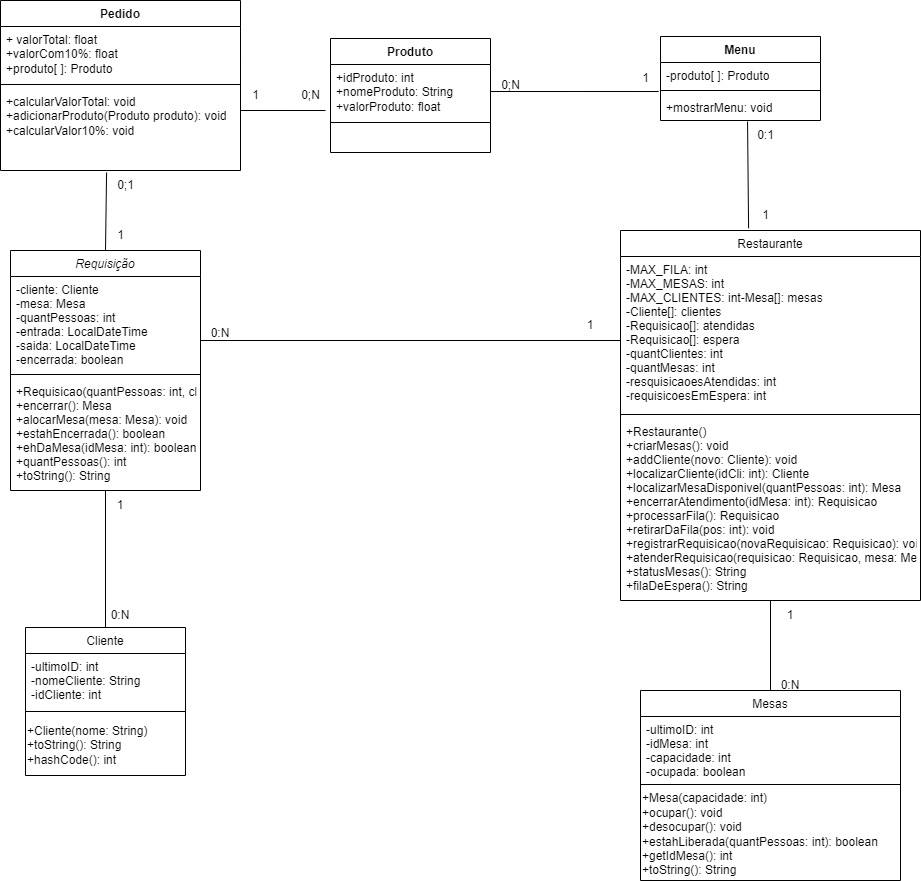

The diagram above was exported from draw.io. Its source (the exported page's mxGraphModel, read from the mxfile embedded in the PNG):
<mxGraphModel dx="1434" dy="1947" grid="1" gridSize="10" guides="1" tooltips="1" connect="1" arrows="1" fold="1" page="1" pageScale="1" pageWidth="827" pageHeight="1169" math="0" shadow="0">
  <root>
    <mxCell id="WIyWlLk6GJQsqaUBKTNV-0" />
    <mxCell id="WIyWlLk6GJQsqaUBKTNV-1" parent="WIyWlLk6GJQsqaUBKTNV-0" />
    <mxCell id="zkfFHV4jXpPFQw0GAbJ--0" value="Requisição" style="swimlane;fontStyle=2;align=center;verticalAlign=top;childLayout=stackLayout;horizontal=1;startSize=26;horizontalStack=0;resizeParent=1;resizeLast=0;collapsible=1;marginBottom=0;rounded=0;shadow=0;strokeWidth=1;" parent="WIyWlLk6GJQsqaUBKTNV-1" vertex="1">
      <mxGeometry x="110" y="110" width="190" height="240" as="geometry">
        <mxRectangle x="230" y="140" width="160" height="26" as="alternateBounds" />
      </mxGeometry>
    </mxCell>
    <mxCell id="zkfFHV4jXpPFQw0GAbJ--1" value="-cliente: Cliente&#10;-mesa: Mesa&#10;-quantPessoas: int&#10;-entrada: LocalDateTime&#10;-saida: LocalDateTime&#10;-encerrada: boolean" style="text;align=left;verticalAlign=top;spacingLeft=4;spacingRight=4;overflow=hidden;rotatable=0;points=[[0,0.5],[1,0.5]];portConstraint=eastwest;" parent="zkfFHV4jXpPFQw0GAbJ--0" vertex="1">
      <mxGeometry y="26" width="190" height="94" as="geometry" />
    </mxCell>
    <mxCell id="zkfFHV4jXpPFQw0GAbJ--4" value="" style="line;html=1;strokeWidth=1;align=left;verticalAlign=middle;spacingTop=-1;spacingLeft=3;spacingRight=3;rotatable=0;labelPosition=right;points=[];portConstraint=eastwest;" parent="zkfFHV4jXpPFQw0GAbJ--0" vertex="1">
      <mxGeometry y="120" width="190" height="8" as="geometry" />
    </mxCell>
    <mxCell id="zkfFHV4jXpPFQw0GAbJ--5" value="+Requisicao(quantPessoas: int, cliente: Cliente)&#10;+encerrar(): Mesa&#10;+alocarMesa(mesa: Mesa): void&#10;+estahEncerrada(): boolean&#10;+ehDaMesa(idMesa: int): boolean&#10;+quantPessoas(): int&#10;+toString(): String" style="text;align=left;verticalAlign=top;spacingLeft=4;spacingRight=4;overflow=hidden;rotatable=0;points=[[0,0.5],[1,0.5]];portConstraint=eastwest;" parent="zkfFHV4jXpPFQw0GAbJ--0" vertex="1">
      <mxGeometry y="128" width="190" height="112" as="geometry" />
    </mxCell>
    <mxCell id="zkfFHV4jXpPFQw0GAbJ--6" value="Mesas" style="swimlane;fontStyle=0;align=center;verticalAlign=top;childLayout=stackLayout;horizontal=1;startSize=26;horizontalStack=0;resizeParent=1;resizeLast=0;collapsible=1;marginBottom=0;rounded=0;shadow=0;strokeWidth=1;" parent="WIyWlLk6GJQsqaUBKTNV-1" vertex="1">
      <mxGeometry x="740" y="550" width="260" height="190" as="geometry">
        <mxRectangle x="130" y="380" width="160" height="26" as="alternateBounds" />
      </mxGeometry>
    </mxCell>
    <mxCell id="zkfFHV4jXpPFQw0GAbJ--7" value="-ultimoID: int&#10;-idMesa: int&#10;-capacidade: int&#10;-ocupada: boolean" style="text;align=left;verticalAlign=top;spacingLeft=4;spacingRight=4;overflow=hidden;rotatable=0;points=[[0,0.5],[1,0.5]];portConstraint=eastwest;" parent="zkfFHV4jXpPFQw0GAbJ--6" vertex="1">
      <mxGeometry y="26" width="260" height="64" as="geometry" />
    </mxCell>
    <mxCell id="zkfFHV4jXpPFQw0GAbJ--9" value="" style="line;html=1;strokeWidth=1;align=left;verticalAlign=middle;spacingTop=-1;spacingLeft=3;spacingRight=3;rotatable=0;labelPosition=right;points=[];portConstraint=eastwest;" parent="zkfFHV4jXpPFQw0GAbJ--6" vertex="1">
      <mxGeometry y="90" width="260" height="8" as="geometry" />
    </mxCell>
    <mxCell id="EjWk67JAwfXrxM7HNn6o-3" value="&lt;div&gt;+Mesa(capacidade: int)&lt;/div&gt;&lt;div&gt;+ocupar(): void&lt;/div&gt;&lt;div&gt;+desocupar(): void&lt;/div&gt;&lt;div&gt;+estahLiberada(quantPessoas: int): boolean&lt;/div&gt;&lt;div&gt;+getIdMesa(): int&lt;/div&gt;&lt;div&gt;+toString(): String&lt;/div&gt;" style="text;html=1;align=left;verticalAlign=middle;whiteSpace=wrap;rounded=0;" parent="zkfFHV4jXpPFQw0GAbJ--6" vertex="1">
      <mxGeometry y="98" width="260" height="92" as="geometry" />
    </mxCell>
    <mxCell id="zkfFHV4jXpPFQw0GAbJ--13" value="Cliente" style="swimlane;fontStyle=0;align=center;verticalAlign=top;childLayout=stackLayout;horizontal=1;startSize=26;horizontalStack=0;resizeParent=1;resizeLast=0;collapsible=1;marginBottom=0;rounded=0;shadow=0;strokeWidth=1;" parent="WIyWlLk6GJQsqaUBKTNV-1" vertex="1">
      <mxGeometry x="125" y="487" width="160" height="148" as="geometry">
        <mxRectangle x="340" y="380" width="170" height="26" as="alternateBounds" />
      </mxGeometry>
    </mxCell>
    <mxCell id="zkfFHV4jXpPFQw0GAbJ--14" value="-ultimoID: int&#10;-nomeCliente: String&#10;-idCliente: int" style="text;align=left;verticalAlign=top;spacingLeft=4;spacingRight=4;overflow=hidden;rotatable=0;points=[[0,0.5],[1,0.5]];portConstraint=eastwest;" parent="zkfFHV4jXpPFQw0GAbJ--13" vertex="1">
      <mxGeometry y="26" width="160" height="54" as="geometry" />
    </mxCell>
    <mxCell id="zkfFHV4jXpPFQw0GAbJ--15" value="" style="line;html=1;strokeWidth=1;align=left;verticalAlign=middle;spacingTop=-1;spacingLeft=3;spacingRight=3;rotatable=0;labelPosition=right;points=[];portConstraint=eastwest;" parent="zkfFHV4jXpPFQw0GAbJ--13" vertex="1">
      <mxGeometry y="80" width="160" height="8" as="geometry" />
    </mxCell>
    <mxCell id="fPCmjn3C6ITWCpzV9pjD-17" value="&lt;div&gt;+Cliente(nome: String)&lt;/div&gt;&lt;div&gt;+toString(): String&lt;/div&gt;&lt;div&gt;+hashCode(): int&lt;/div&gt;" style="text;html=1;align=left;verticalAlign=middle;resizable=0;points=[];autosize=1;strokeColor=none;fillColor=none;" parent="zkfFHV4jXpPFQw0GAbJ--13" vertex="1">
      <mxGeometry y="88" width="160" height="60" as="geometry" />
    </mxCell>
    <mxCell id="zkfFHV4jXpPFQw0GAbJ--17" value="Restaurante" style="swimlane;fontStyle=0;align=center;verticalAlign=top;childLayout=stackLayout;horizontal=1;startSize=26;horizontalStack=0;resizeParent=1;resizeLast=0;collapsible=1;marginBottom=0;rounded=0;shadow=0;strokeWidth=1;" parent="WIyWlLk6GJQsqaUBKTNV-1" vertex="1">
      <mxGeometry x="720" y="90" width="300" height="370" as="geometry">
        <mxRectangle x="550" y="140" width="160" height="26" as="alternateBounds" />
      </mxGeometry>
    </mxCell>
    <mxCell id="zkfFHV4jXpPFQw0GAbJ--18" value="-MAX_FILA: int&#10;-MAX_MESAS: int&#10;-MAX_CLIENTES: int-Mesa[]: mesas&#10;-Cliente[]: clientes&#10;-Requisicao[]: atendidas&#10;-Requisicao[]: espera&#10;-quantClientes: int&#10;-quantMesas: int&#10;-resquisicaoesAtendidas: int&#10;-requisicoesEmEspera: int&#10;&#10;" style="text;align=left;verticalAlign=top;spacingLeft=4;spacingRight=4;overflow=hidden;rotatable=0;points=[[0,0.5],[1,0.5]];portConstraint=eastwest;" parent="zkfFHV4jXpPFQw0GAbJ--17" vertex="1">
      <mxGeometry y="26" width="300" height="154" as="geometry" />
    </mxCell>
    <mxCell id="zkfFHV4jXpPFQw0GAbJ--23" value="" style="line;html=1;strokeWidth=1;align=left;verticalAlign=middle;spacingTop=-1;spacingLeft=3;spacingRight=3;rotatable=0;labelPosition=right;points=[];portConstraint=eastwest;" parent="zkfFHV4jXpPFQw0GAbJ--17" vertex="1">
      <mxGeometry y="180" width="300" height="8" as="geometry" />
    </mxCell>
    <mxCell id="zkfFHV4jXpPFQw0GAbJ--24" value="+Restaurante()&#10;+criarMesas(): void&#10;+addCliente(novo: Cliente): void&#10;+localizarCliente(idCli: int): Cliente&#10;+localizarMesaDisponivel(quantPessoas: int): Mesa&#10;+encerrarAtendimento(idMesa: int): Requisicao&#10;+processarFila(): Requisicao&#10;+retirarDaFila(pos: int): void&#10;+registrarRequisicao(novaRequisicao: Requisicao): void&#10;+atenderRequisicao(requisicao: Requisicao, mesa: Mesa): void&#10;+statusMesas(): String&#10;+filaDeEspera(): String" style="text;align=left;verticalAlign=top;spacingLeft=4;spacingRight=4;overflow=hidden;rotatable=0;points=[[0,0.5],[1,0.5]];portConstraint=eastwest;" parent="zkfFHV4jXpPFQw0GAbJ--17" vertex="1">
      <mxGeometry y="188" width="300" height="182" as="geometry" />
    </mxCell>
    <mxCell id="EjWk67JAwfXrxM7HNn6o-5" value="" style="endArrow=none;html=1;rounded=0;exitX=0.5;exitY=0;exitDx=0;exitDy=0;entryX=0.5;entryY=1;entryDx=0;entryDy=0;" parent="WIyWlLk6GJQsqaUBKTNV-1" source="zkfFHV4jXpPFQw0GAbJ--13" target="zkfFHV4jXpPFQw0GAbJ--0" edge="1">
      <mxGeometry width="50" height="50" relative="1" as="geometry">
        <mxPoint x="160" y="364" as="sourcePoint" />
        <mxPoint x="210" y="314" as="targetPoint" />
      </mxGeometry>
    </mxCell>
    <mxCell id="EjWk67JAwfXrxM7HNn6o-7" value="" style="endArrow=none;html=1;rounded=0;entryX=0.5;entryY=1;entryDx=0;entryDy=0;exitX=0.5;exitY=0;exitDx=0;exitDy=0;" parent="WIyWlLk6GJQsqaUBKTNV-1" source="zkfFHV4jXpPFQw0GAbJ--6" target="zkfFHV4jXpPFQw0GAbJ--17" edge="1">
      <mxGeometry width="50" height="50" relative="1" as="geometry">
        <mxPoint x="620" y="346" as="sourcePoint" />
        <mxPoint x="670" y="296" as="targetPoint" />
      </mxGeometry>
    </mxCell>
    <mxCell id="EjWk67JAwfXrxM7HNn6o-8" value="0:N" style="text;html=1;align=center;verticalAlign=middle;whiteSpace=wrap;rounded=0;" parent="WIyWlLk6GJQsqaUBKTNV-1" vertex="1">
      <mxGeometry x="860" y="530" width="60" height="30" as="geometry" />
    </mxCell>
    <mxCell id="EjWk67JAwfXrxM7HNn6o-9" value="0:N" style="text;html=1;align=center;verticalAlign=middle;whiteSpace=wrap;rounded=0;" parent="WIyWlLk6GJQsqaUBKTNV-1" vertex="1">
      <mxGeometry x="290" y="178" width="60" height="30" as="geometry" />
    </mxCell>
    <mxCell id="EjWk67JAwfXrxM7HNn6o-10" value="0:N" style="text;html=1;align=center;verticalAlign=middle;whiteSpace=wrap;rounded=0;" parent="WIyWlLk6GJQsqaUBKTNV-1" vertex="1">
      <mxGeometry x="190" y="460" width="60" height="30" as="geometry" />
    </mxCell>
    <mxCell id="EjWk67JAwfXrxM7HNn6o-13" value="1" style="text;html=1;align=center;verticalAlign=middle;whiteSpace=wrap;rounded=0;" parent="WIyWlLk6GJQsqaUBKTNV-1" vertex="1">
      <mxGeometry x="860" y="460" width="60" height="30" as="geometry" />
    </mxCell>
    <mxCell id="EjWk67JAwfXrxM7HNn6o-14" value="1" style="text;html=1;align=center;verticalAlign=middle;whiteSpace=wrap;rounded=0;" parent="WIyWlLk6GJQsqaUBKTNV-1" vertex="1">
      <mxGeometry x="190" y="350" width="60" height="30" as="geometry" />
    </mxCell>
    <mxCell id="EjWk67JAwfXrxM7HNn6o-16" value="" style="endArrow=none;html=1;rounded=0;entryX=1;entryY=1;entryDx=0;entryDy=0;" parent="WIyWlLk6GJQsqaUBKTNV-1" target="EjWk67JAwfXrxM7HNn6o-11" edge="1">
      <mxGeometry width="50" height="50" relative="1" as="geometry">
        <mxPoint x="300" y="200" as="sourcePoint" />
        <mxPoint x="470" y="200" as="targetPoint" />
      </mxGeometry>
    </mxCell>
    <mxCell id="EjWk67JAwfXrxM7HNn6o-11" value="1" style="text;html=1;align=center;verticalAlign=middle;whiteSpace=wrap;rounded=0;" parent="WIyWlLk6GJQsqaUBKTNV-1" vertex="1">
      <mxGeometry x="660" y="170" width="60" height="30" as="geometry" />
    </mxCell>
    <mxCell id="0mK3CXkrJcQ-S0G19kXK-0" value="Pedido" style="swimlane;fontStyle=1;align=center;verticalAlign=top;childLayout=stackLayout;horizontal=1;startSize=26;horizontalStack=0;resizeParent=1;resizeParentMax=0;resizeLast=0;collapsible=1;marginBottom=0;whiteSpace=wrap;html=1;" parent="WIyWlLk6GJQsqaUBKTNV-1" vertex="1">
      <mxGeometry x="100" y="-140" width="240" height="170" as="geometry" />
    </mxCell>
    <mxCell id="0mK3CXkrJcQ-S0G19kXK-1" value="+ valorTotal: float&lt;div&gt;+valorCom10%: float&lt;/div&gt;&lt;div&gt;+produto[ ]: Produto&lt;/div&gt;" style="text;strokeColor=none;fillColor=none;align=left;verticalAlign=top;spacingLeft=4;spacingRight=4;overflow=hidden;rotatable=0;points=[[0,0.5],[1,0.5]];portConstraint=eastwest;whiteSpace=wrap;html=1;" parent="0mK3CXkrJcQ-S0G19kXK-0" vertex="1">
      <mxGeometry y="26" width="240" height="54" as="geometry" />
    </mxCell>
    <mxCell id="0mK3CXkrJcQ-S0G19kXK-2" value="" style="line;strokeWidth=1;fillColor=none;align=left;verticalAlign=middle;spacingTop=-1;spacingLeft=3;spacingRight=3;rotatable=0;labelPosition=right;points=[];portConstraint=eastwest;strokeColor=inherit;" parent="0mK3CXkrJcQ-S0G19kXK-0" vertex="1">
      <mxGeometry y="80" width="240" height="8" as="geometry" />
    </mxCell>
    <mxCell id="0mK3CXkrJcQ-S0G19kXK-3" value="+calcularValorTotal: void&lt;div&gt;+adicionarProduto(Produto produto): void&lt;/div&gt;&lt;div&gt;+calcularValor10%: void&lt;/div&gt;" style="text;strokeColor=none;fillColor=none;align=left;verticalAlign=top;spacingLeft=4;spacingRight=4;overflow=hidden;rotatable=0;points=[[0,0.5],[1,0.5]];portConstraint=eastwest;whiteSpace=wrap;html=1;" parent="0mK3CXkrJcQ-S0G19kXK-0" vertex="1">
      <mxGeometry y="88" width="240" height="82" as="geometry" />
    </mxCell>
    <mxCell id="0mK3CXkrJcQ-S0G19kXK-4" value="Produto" style="swimlane;fontStyle=1;align=center;verticalAlign=top;childLayout=stackLayout;horizontal=1;startSize=26;horizontalStack=0;resizeParent=1;resizeParentMax=0;resizeLast=0;collapsible=1;marginBottom=0;whiteSpace=wrap;html=1;" parent="WIyWlLk6GJQsqaUBKTNV-1" vertex="1">
      <mxGeometry x="430" y="-102" width="160" height="114" as="geometry" />
    </mxCell>
    <mxCell id="0mK3CXkrJcQ-S0G19kXK-5" value="+idProduto: int&lt;div&gt;+nomeProduto: String&lt;/div&gt;&lt;div&gt;+valorProduto: float&lt;/div&gt;" style="text;strokeColor=none;fillColor=none;align=left;verticalAlign=top;spacingLeft=4;spacingRight=4;overflow=hidden;rotatable=0;points=[[0,0.5],[1,0.5]];portConstraint=eastwest;whiteSpace=wrap;html=1;" parent="0mK3CXkrJcQ-S0G19kXK-4" vertex="1">
      <mxGeometry y="26" width="160" height="54" as="geometry" />
    </mxCell>
    <mxCell id="0mK3CXkrJcQ-S0G19kXK-6" value="" style="line;strokeWidth=1;fillColor=none;align=left;verticalAlign=middle;spacingTop=-1;spacingLeft=3;spacingRight=3;rotatable=0;labelPosition=right;points=[];portConstraint=eastwest;strokeColor=inherit;" parent="0mK3CXkrJcQ-S0G19kXK-4" vertex="1">
      <mxGeometry y="80" width="160" height="8" as="geometry" />
    </mxCell>
    <mxCell id="0mK3CXkrJcQ-S0G19kXK-7" value="&amp;nbsp;" style="text;strokeColor=none;fillColor=none;align=left;verticalAlign=top;spacingLeft=4;spacingRight=4;overflow=hidden;rotatable=0;points=[[0,0.5],[1,0.5]];portConstraint=eastwest;whiteSpace=wrap;html=1;" parent="0mK3CXkrJcQ-S0G19kXK-4" vertex="1">
      <mxGeometry y="88" width="160" height="26" as="geometry" />
    </mxCell>
    <mxCell id="0mK3CXkrJcQ-S0G19kXK-11" value="Menu" style="swimlane;fontStyle=1;align=center;verticalAlign=top;childLayout=stackLayout;horizontal=1;startSize=26;horizontalStack=0;resizeParent=1;resizeParentMax=0;resizeLast=0;collapsible=1;marginBottom=0;whiteSpace=wrap;html=1;" parent="WIyWlLk6GJQsqaUBKTNV-1" vertex="1">
      <mxGeometry x="760" y="-104" width="160" height="84" as="geometry" />
    </mxCell>
    <mxCell id="0mK3CXkrJcQ-S0G19kXK-12" value="-produto[ ]: Produto" style="text;strokeColor=none;fillColor=none;align=left;verticalAlign=top;spacingLeft=4;spacingRight=4;overflow=hidden;rotatable=0;points=[[0,0.5],[1,0.5]];portConstraint=eastwest;whiteSpace=wrap;html=1;" parent="0mK3CXkrJcQ-S0G19kXK-11" vertex="1">
      <mxGeometry y="26" width="160" height="24" as="geometry" />
    </mxCell>
    <mxCell id="0mK3CXkrJcQ-S0G19kXK-13" value="" style="line;strokeWidth=1;fillColor=none;align=left;verticalAlign=middle;spacingTop=-1;spacingLeft=3;spacingRight=3;rotatable=0;labelPosition=right;points=[];portConstraint=eastwest;strokeColor=inherit;" parent="0mK3CXkrJcQ-S0G19kXK-11" vertex="1">
      <mxGeometry y="50" width="160" height="8" as="geometry" />
    </mxCell>
    <mxCell id="0mK3CXkrJcQ-S0G19kXK-14" value="+mostrarMenu: void" style="text;strokeColor=none;fillColor=none;align=left;verticalAlign=top;spacingLeft=4;spacingRight=4;overflow=hidden;rotatable=0;points=[[0,0.5],[1,0.5]];portConstraint=eastwest;whiteSpace=wrap;html=1;" parent="0mK3CXkrJcQ-S0G19kXK-11" vertex="1">
      <mxGeometry y="58" width="160" height="26" as="geometry" />
    </mxCell>
    <mxCell id="0mK3CXkrJcQ-S0G19kXK-20" value="" style="endArrow=none;html=1;rounded=0;entryX=-0.031;entryY=0.852;entryDx=0;entryDy=0;entryPerimeter=0;" parent="WIyWlLk6GJQsqaUBKTNV-1" target="0mK3CXkrJcQ-S0G19kXK-5" edge="1">
      <mxGeometry width="50" height="50" relative="1" as="geometry">
        <mxPoint x="340" y="-30" as="sourcePoint" />
        <mxPoint x="390" y="-80" as="targetPoint" />
      </mxGeometry>
    </mxCell>
    <mxCell id="0mK3CXkrJcQ-S0G19kXK-21" value="" style="endArrow=none;html=1;rounded=0;exitX=1;exitY=0.5;exitDx=0;exitDy=0;entryX=-0.012;entryY=-0.115;entryDx=0;entryDy=0;entryPerimeter=0;" parent="WIyWlLk6GJQsqaUBKTNV-1" source="0mK3CXkrJcQ-S0G19kXK-5" target="0mK3CXkrJcQ-S0G19kXK-14" edge="1">
      <mxGeometry width="50" height="50" relative="1" as="geometry">
        <mxPoint x="650" y="-40" as="sourcePoint" />
        <mxPoint x="700" y="-90" as="targetPoint" />
      </mxGeometry>
    </mxCell>
    <mxCell id="0mK3CXkrJcQ-S0G19kXK-22" value="" style="endArrow=none;html=1;rounded=0;entryX=0.544;entryY=1.038;entryDx=0;entryDy=0;entryPerimeter=0;exitX=0.427;exitY=-0.006;exitDx=0;exitDy=0;exitPerimeter=0;" parent="WIyWlLk6GJQsqaUBKTNV-1" source="zkfFHV4jXpPFQw0GAbJ--17" target="0mK3CXkrJcQ-S0G19kXK-14" edge="1">
      <mxGeometry width="50" height="50" relative="1" as="geometry">
        <mxPoint x="680" y="90" as="sourcePoint" />
        <mxPoint x="730" y="40" as="targetPoint" />
      </mxGeometry>
    </mxCell>
    <mxCell id="0mK3CXkrJcQ-S0G19kXK-23" value="" style="endArrow=none;html=1;rounded=0;exitX=0.5;exitY=0;exitDx=0;exitDy=0;entryX=0.442;entryY=1.024;entryDx=0;entryDy=0;entryPerimeter=0;" parent="WIyWlLk6GJQsqaUBKTNV-1" source="zkfFHV4jXpPFQw0GAbJ--0" target="0mK3CXkrJcQ-S0G19kXK-3" edge="1">
      <mxGeometry width="50" height="50" relative="1" as="geometry">
        <mxPoint x="380" y="90" as="sourcePoint" />
        <mxPoint x="430" y="40" as="targetPoint" />
      </mxGeometry>
    </mxCell>
    <mxCell id="0mK3CXkrJcQ-S0G19kXK-24" value="1" style="text;html=1;align=center;verticalAlign=middle;resizable=0;points=[];autosize=1;strokeColor=none;fillColor=none;" parent="WIyWlLk6GJQsqaUBKTNV-1" vertex="1">
      <mxGeometry x="850" y="60" width="30" height="30" as="geometry" />
    </mxCell>
    <mxCell id="0mK3CXkrJcQ-S0G19kXK-25" value="0:1" style="text;html=1;align=center;verticalAlign=middle;resizable=0;points=[];autosize=1;strokeColor=none;fillColor=none;" parent="WIyWlLk6GJQsqaUBKTNV-1" vertex="1">
      <mxGeometry x="845" y="-20" width="40" height="30" as="geometry" />
    </mxCell>
    <mxCell id="0mK3CXkrJcQ-S0G19kXK-26" value="1" style="text;html=1;align=center;verticalAlign=middle;resizable=0;points=[];autosize=1;strokeColor=none;fillColor=none;" parent="WIyWlLk6GJQsqaUBKTNV-1" vertex="1">
      <mxGeometry x="730" y="-77" width="30" height="30" as="geometry" />
    </mxCell>
    <mxCell id="0mK3CXkrJcQ-S0G19kXK-27" value="0;N" style="text;html=1;align=center;verticalAlign=middle;resizable=0;points=[];autosize=1;strokeColor=none;fillColor=none;" parent="WIyWlLk6GJQsqaUBKTNV-1" vertex="1">
      <mxGeometry x="590" y="-70" width="40" height="30" as="geometry" />
    </mxCell>
    <mxCell id="0mK3CXkrJcQ-S0G19kXK-28" value="0;N" style="text;html=1;align=center;verticalAlign=middle;resizable=0;points=[];autosize=1;strokeColor=none;fillColor=none;" parent="WIyWlLk6GJQsqaUBKTNV-1" vertex="1">
      <mxGeometry x="390" y="-60" width="40" height="30" as="geometry" />
    </mxCell>
    <mxCell id="0mK3CXkrJcQ-S0G19kXK-30" value="1" style="text;html=1;align=center;verticalAlign=middle;resizable=0;points=[];autosize=1;strokeColor=none;fillColor=none;" parent="WIyWlLk6GJQsqaUBKTNV-1" vertex="1">
      <mxGeometry x="340" y="-60" width="30" height="30" as="geometry" />
    </mxCell>
    <mxCell id="0mK3CXkrJcQ-S0G19kXK-31" value="1" style="text;html=1;align=center;verticalAlign=middle;resizable=0;points=[];autosize=1;strokeColor=none;fillColor=none;" parent="WIyWlLk6GJQsqaUBKTNV-1" vertex="1">
      <mxGeometry x="205" y="80" width="30" height="30" as="geometry" />
    </mxCell>
    <mxCell id="0mK3CXkrJcQ-S0G19kXK-32" value="0;1" style="text;html=1;align=center;verticalAlign=middle;resizable=0;points=[];autosize=1;strokeColor=none;fillColor=none;" parent="WIyWlLk6GJQsqaUBKTNV-1" vertex="1">
      <mxGeometry x="205" y="30" width="40" height="30" as="geometry" />
    </mxCell>
  </root>
</mxGraphModel>